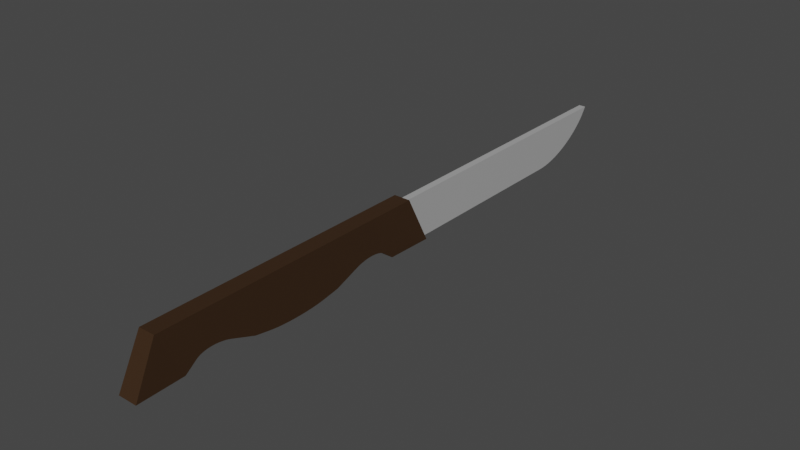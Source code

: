 # Source: Knife.blend  (saved by Blender 3.1.7; exported with 4.5.12 LTS)
import bpy
from mathutils import Matrix  # noqa: F401  (used for matrix-valued properties, if any)

bpy.ops.wm.read_factory_settings(use_empty=True)
scene = bpy.context.scene
scene.name = 'Scene'

# ---- collections
col_collection = bpy.data.collections.new('Collection'); scene.collection.children.link(col_collection)

# ---- materials (node trees are filled in below, after node groups)
mat_brown = bpy.data.materials.new('Brown')
mat_brown.alpha_threshold = 0.0
mat_brown.use_transparent_shadow = False
mat_brown.line_color = (0.0, 0.0, 0.0, 1.0)
mat_silver = bpy.data.materials.new('Silver')
mat_silver.use_transparent_shadow = False

# ---- material node trees
mat_brown.use_nodes = True; mat_brown.node_tree.nodes.clear()
_N = mat_brown.node_tree.nodes; _L = mat_brown.node_tree.links
n0 = _N.new('ShaderNodeOutputMaterial'); n0.name = 'Material Output'; n0.location = (300, 300)
n1 = _N.new('ShaderNodeBsdfPrincipled'); n1.name = 'Principled BSDF'; n1.location = (10, 300)
n1.distribution = 'GGX'
n1.subsurface_method = 'RANDOM_WALK_SKIN'
n1.inputs[0].default_value = (0.07658, 0.03859, 0.01725, 1.0)
n1.inputs[1].default_value = 0.542
n1.inputs[2].default_value = 0.542
n1.inputs[3].default_value = 1.45
n1.inputs[27].default_value = (0.0, 0.0, 0.0, 1.0)
n1.inputs[28].default_value = 1.0
_L.new(n1.outputs[0], n0.inputs[0])
n0.is_active_output = True
mat_silver.use_nodes = True; mat_silver.node_tree.nodes.clear()
_N = mat_silver.node_tree.nodes; _L = mat_silver.node_tree.links
n0 = _N.new('ShaderNodeBsdfPrincipled'); n0.name = 'Principled BSDF'; n0.location = (10, 300)
n0.distribution = 'GGX'
n0.subsurface_method = 'RANDOM_WALK_SKIN'
n0.inputs[1].default_value = 0.542
n0.inputs[2].default_value = 0.3
n0.inputs[3].default_value = 1.45
n0.inputs[27].default_value = (0.0, 0.0, 0.0, 1.0)
n0.inputs[28].default_value = 1.0
n1 = _N.new('ShaderNodeOutputMaterial'); n1.name = 'Material Output'; n1.location = (300, 300)
_L.new(n0.outputs[0], n1.inputs[0])
n1.is_active_output = True

# ---- world
world_world = bpy.data.worlds.new('World'); scene.world = world_world
world_world.use_nodes = True; world_world.node_tree.nodes.clear()
_N = world_world.node_tree.nodes; _L = world_world.node_tree.links
n0 = _N.new('ShaderNodeOutputWorld'); n0.name = 'World Output'; n0.location = (300, 300)
n1 = _N.new('ShaderNodeBackground'); n1.name = 'Background'; n1.location = (10, 300)
n1.inputs[0].default_value = (0.05088, 0.05088, 0.05088, 1.0)
_L.new(n1.outputs[0], n0.inputs[0])
n0.is_active_output = True
world_world.color = (0.05088, 0.05088, 0.05088)
world_world.use_sun_shadow = False
world_world.sun_shadow_jitter_overblur = 0.0

# ---- meshes
me_cube = bpy.data.meshes.new('Cube')
me_cube.from_pydata([(0.03139, 0.5357, 0.08936), (0.03653, 0.6234, -0.08936), (0.03139, -0.5357, 0.08936), (0.03653, -0.6234, -0.08936), (-0.03139, 0.5357, 0.08936), (-0.03653, 0.6234, -0.08936), (-0.03139, -0.5357, 0.08936), (-0.03653, -0.6234, -0.08936), (-0.03139, 0.1786, -0.08936), (-0.03139, -0.1786, -0.08936), (0.03139, 0.3571, 0.08936), (0.03139, 0.1786, 0.08936), (0.03139, -1.596e-08, 0.08936), (0.03139, -0.1786, 0.08936), (0.03139, -0.3571, 0.08936), (-0.03139, -0.3571, 0.08936), (-0.03139, -0.1786, 0.08936), (-0.03139, 1.596e-08, 0.08936), (-0.03139, 0.1786, 0.08936), (-0.03139, 0.3571, 0.08936), (0.03139, -0.1786, -0.08936), (0.03139, 0.1786, -0.08936), (-0.03139, 0.4464, 0.08936), (0.03139, 0.4464, -0.08936), (-0.03139, 0.4464, -0.08936), (0.03139, 0.4464, 0.08936), (-0.03139, -0.4464, -0.08936), (0.03139, -0.4464, 0.08936), (-0.03139, -0.4464, 0.08936), (0.03139, -0.4464, -0.08936), (-0.03139, 0.4031, -0.05671), (-0.03139, 0.271, -0.05451), (-0.03139, 0.3969, -0.05277), (-0.03139, 0.3896, -0.04935), (-0.03139, 0.3812, -0.04652), (-0.03139, 0.3718, -0.04431), (-0.03139, 0.3617, -0.04276), (-0.03139, 0.3509, -0.04188), (-0.03139, 0.3396, -0.04169), (-0.03139, 0.328, -0.0422), (-0.03139, 0.3163, -0.04339), (-0.03139, 0.3045, -0.04524), (-0.03139, 0.2929, -0.04774), (-0.03139, 0.2817, -0.05085), (-0.03139, -0.271, -0.05451), (-0.03139, -0.4031, -0.05671), (-0.03139, -0.2817, -0.05085), (-0.03139, -0.2929, -0.04774), (-0.03139, -0.3045, -0.04524), (-0.03139, -0.3163, -0.04339), (-0.03139, -0.328, -0.0422), (-0.03139, -0.3396, -0.04169), (-0.03139, -0.3509, -0.04188), (-0.03139, -0.3617, -0.04276), (-0.03139, -0.3718, -0.04431), (-0.03139, -0.3812, -0.04652), (-0.03139, -0.3896, -0.04935), (-0.03139, -0.3969, -0.05277), (0.03139, -0.4031, -0.05671), (0.03139, -0.271, -0.05451), (0.03139, -0.3969, -0.05277), (0.03139, -0.3896, -0.04935), (0.03139, -0.3812, -0.04652), (0.03139, -0.3718, -0.04431), (0.03139, -0.3617, -0.04276), (0.03139, -0.3509, -0.04188), (0.03139, -0.3396, -0.04169), (0.03139, -0.328, -0.0422), (0.03139, -0.3163, -0.04339), (0.03139, -0.3045, -0.04524), (0.03139, -0.2929, -0.04774), (0.03139, -0.2817, -0.05085), (0.03139, 0.271, -0.05451), (0.03139, 0.4031, -0.05671), (0.03139, 0.2817, -0.05085), (0.03139, 0.2929, -0.04774), (0.03139, 0.3045, -0.04524), (0.03139, 0.3163, -0.04339), (0.03139, 0.328, -0.0422), (0.03139, 0.3396, -0.04169), (0.03139, 0.3509, -0.04188), (0.03139, 0.3617, -0.04276), (0.03139, 0.3718, -0.04431), (0.03139, 0.3812, -0.04652), (0.03139, 0.3896, -0.04935), (0.03139, 0.3969, -0.05277), (-0.03139, 0.1216, -0.09928), (-0.03139, -0.1216, -0.09928), (-0.03139, 0.1099, -0.1011), (-0.03139, 0.09719, -0.1028), (-0.03139, 0.08369, -0.1043), (-0.03139, 0.06947, -0.1055), (-0.03139, 0.05465, -0.1065), (-0.03139, 0.03937, -0.1073), (-0.03139, 0.02376, -0.1078), (-0.03139, 0.007943, -0.108), (-0.03139, -0.007943, -0.108), (-0.03139, -0.02376, -0.1078), (-0.03139, -0.03937, -0.1073), (-0.03139, -0.05465, -0.1065), (-0.03139, -0.06947, -0.1055), (-0.03139, -0.08369, -0.1043), (-0.03139, -0.09719, -0.1028), (-0.03139, -0.1099, -0.1011), (0.03139, -0.1216, -0.09928), (0.03139, 0.1216, -0.09928), (0.03139, -0.1099, -0.1011), (0.03139, -0.09719, -0.1028), (0.03139, -0.08369, -0.1043), (0.03139, -0.06947, -0.1055), (0.03139, -0.05465, -0.1065), (0.03139, -0.03937, -0.1073), (0.03139, -0.02376, -0.1078), (0.03139, -0.007943, -0.108), (0.03139, 0.007943, -0.108), (0.03139, 0.02376, -0.1078), (0.03139, 0.03937, -0.1073), (0.03139, 0.05465, -0.1065), (0.03139, 0.06947, -0.1055), (0.03139, 0.08369, -0.1043), (0.03139, 0.09719, -0.1028), (0.03139, 0.1099, -0.1011), (-0.01233, 0.5384, 0.07977), (-0.01233, 0.5384, -0.08936), (-0.01233, 1.674, 0.07977), (-0.01233, 1.363, 0.07977), (-0.01233, 1.157, 0.07977), (-0.01233, 0.9507, 0.07977), (-0.01233, 0.7445, 0.07977), (-0.01233, 0.7445, -0.08936), (-0.01233, 0.9507, -0.08936), (-0.01233, 1.157, -0.08936), (-0.01233, 1.363, -0.08936), (-0.01233, 1.666, 0.06728), (-0.01233, 1.363, -0.08936), (-0.01233, 1.656, 0.05283), (-0.01233, 1.645, 0.0385), (-0.01233, 1.632, 0.02441), (-0.01233, 1.617, 0.01069), (-0.01233, 1.601, -0.002542), (-0.01233, 1.584, -0.01518), (-0.01233, 1.566, -0.02712), (-0.01233, 1.547, -0.03825), (-0.01233, 1.527, -0.04848), (-0.01233, 1.507, -0.05772), (-0.01233, 1.486, -0.0659), (-0.01233, 1.465, -0.07294), (-0.01233, 1.444, -0.07879), (-0.01233, 1.423, -0.08338), (-0.01233, 1.403, -0.0867), (-0.01233, 1.382, -0.0887), (0.01412, 0.7445, 0.07977), (0.01412, 0.5384, 0.07977), (0.01412, 0.5384, -0.08936), (0.01412, 1.674, 0.07977), (0.01412, 1.363, 0.07977), (0.01412, 1.157, 0.07977), (0.01412, 0.9507, 0.07977), (0.01412, 0.7445, -0.08936), (0.01412, 0.9507, -0.08936), (0.01412, 1.157, -0.08936), (0.01412, 1.363, -0.08936), (0.01412, 1.363, -0.08936), (0.01412, 1.382, -0.0887), (0.01412, 1.403, -0.0867), (0.01412, 1.423, -0.08338), (0.01412, 1.444, -0.07879), (0.01412, 1.465, -0.07294), (0.01412, 1.486, -0.0659), (0.01412, 1.507, -0.05772), (0.01412, 1.527, -0.04848), (0.01412, 1.547, -0.03825), (0.01412, 1.566, -0.02712), (0.01412, 1.584, -0.01518), (0.01412, 1.601, -0.002542), (0.01412, 1.617, 0.01069), (0.01412, 1.632, 0.02441), (0.01412, 1.645, 0.0385), (0.01412, 1.656, 0.05283), (0.01412, 1.666, 0.06728)], [], [(3, 2, 6, 7), (26, 29, 3, 7), (5, 4, 0, 1), (27, 2, 3, 29, 58, 60, 61, 62, 63, 64, 65, 66, 67, 68, 69, 70, 71, 59, 20, 13, 14), (45, 58, 29, 26), (9, 20, 59, 44), (87, 104, 20, 9), (8, 21, 105, 86), (31, 72, 21, 8), (11, 18, 17, 16, 13, 12), (28, 6, 2, 27, 14, 13, 16, 15), (5, 1, 23, 24), (24, 23, 73, 30), (9, 16, 17, 18, 8, 86, 88, 89, 90, 91, 92, 93, 94, 95, 96, 97, 98, 99, 100, 101, 102, 103, 87), (22, 19, 18, 11, 10, 25, 0, 4), (21, 11, 12, 13, 20, 104, 106, 107, 108, 109, 110, 111, 112, 113, 114, 115, 116, 117, 118, 119, 120, 121, 105), (22, 4, 5, 24, 30, 32, 33, 34, 35, 36, 37, 38, 39, 40, 41, 42, 43, 31, 8, 18, 19), (72, 31, 43, 74), (74, 43, 42, 75), (75, 42, 41, 76), (76, 41, 40, 77), (77, 40, 39, 78), (78, 39, 38, 79), (79, 38, 37, 80), (80, 37, 36, 81), (81, 36, 35, 82), (82, 35, 34, 83), (83, 34, 33, 84), (84, 33, 32, 85), (85, 32, 30, 73), (58, 45, 57, 60), (60, 57, 56, 61), (61, 56, 55, 62), (62, 55, 54, 63), (63, 54, 53, 64), (64, 53, 52, 65), (65, 52, 51, 66), (66, 51, 50, 67), (67, 50, 49, 68), (68, 49, 48, 69), (69, 48, 47, 70), (70, 47, 46, 71), (71, 46, 44, 59), (15, 16, 9, 44, 46, 47, 48, 49, 50, 51, 52, 53, 54, 55, 56, 57, 45, 26, 7, 6, 28), (25, 10, 11, 21, 72, 74, 75, 76, 77, 78, 79, 80, 81, 82, 83, 84, 85, 73, 23, 1, 0), (104, 87, 103, 106), (106, 103, 102, 107), (107, 102, 101, 108), (108, 101, 100, 109), (109, 100, 99, 110), (110, 99, 98, 111), (111, 98, 97, 112), (112, 97, 96, 113), (113, 96, 95, 114), (114, 95, 94, 115), (115, 94, 93, 116), (116, 93, 92, 117), (117, 92, 91, 118), (118, 91, 90, 119), (119, 90, 89, 120), (120, 89, 88, 121), (121, 88, 86, 105), (122, 128, 129, 123), (128, 127, 130, 129), (127, 126, 131, 130), (126, 125, 132, 131), (125, 124, 133, 135, 136, 137, 138, 139, 140, 141, 142, 143, 144, 145, 146, 147, 148, 149, 150, 134, 132), (152, 153, 158, 151), (151, 158, 159, 157), (157, 159, 160, 156), (156, 160, 161, 155), (155, 161, 162, 163, 164, 165, 166, 167, 168, 169, 170, 171, 172, 173, 174, 175, 176, 177, 178, 179, 154), (148, 147, 166, 165), (127, 128, 151, 157), (133, 124, 154, 179), (147, 146, 167, 166), (123, 129, 158, 153), (146, 145, 168, 167), (129, 130, 159, 158), (145, 144, 169, 168), (130, 131, 160, 159), (144, 143, 170, 169), (131, 132, 161, 160), (143, 142, 171, 170), (142, 141, 172, 171), (141, 140, 173, 172), (140, 139, 174, 173), (128, 122, 152, 151), (139, 138, 175, 174), (132, 134, 162, 161), (122, 123, 153, 152), (138, 137, 176, 175), (134, 150, 163, 162), (124, 125, 155, 154), (137, 136, 177, 176), (150, 149, 164, 163), (125, 126, 156, 155), (136, 135, 178, 177), (149, 148, 165, 164), (126, 127, 157, 156), (135, 133, 179, 178)])
me_cube.polygons.foreach_set('material_index', [0, 0, 0, 0, 0, 0, 0, 0, 0, 0, 0, 0, 0, 0, 0, 0, 0, 0, 0, 0, 0, 0, 0, 0, 0, 0, 0, 0, 0, 0, 0, 0, 0, 0, 0, 0, 0, 0, 0, 0, 0, 0, 0, 0, 0, 0, 0, 0, 0, 0, 0, 0, 0, 0, 0, 0, 0, 0, 0, 0, 0, 0, 1, 1, 1, 1, 1, 1, 1, 1, 1, 1, 1, 1, 1, 1, 1, 1, 1, 1, 1, 1, 1, 1, 1, 1, 1, 1, 1, 1, 1, 1, 1, 1, 1, 1, 1, 1, 1, 1, 1])
_uv = me_cube.uv_layers.new(name='UVMap')
_uv.uv.foreach_set('vector', [0.375, 0.75, 0.625, 0.75, 0.625, 1.0, 0.375, 1.0, 0.125, 0.7292, 0.375, 0.7292, 0.375, 0.75, 0.125, 0.75, 0.375, 0.25, 0.625, 0.25, 0.625, 0.5, 0.375, 0.5, 0.625, 0.7292, 0.625, 0.75, 0.375, 0.75, 0.375, 0.7292, 0.375, 0.7191, 0.375, 0.7178, 0.375, 0.7167, 0.375, 0.7158, 0.375, 0.7151, 0.375, 0.7145, 0.375, 0.7141, 0.375, 0.7139, 0.375, 0.714, 0.375, 0.7142, 0.375, 0.7146, 0.375, 0.7152, 0.375, 0.716, 0.375, 0.6882, 0.375, 0.6667, 0.625, 0.6667, 0.625, 0.7083, 0.125, 0.7191, 0.375, 0.7191, 0.375, 0.7292, 0.125, 0.7292, 0.125, 0.6667, 0.375, 0.6667, 0.375, 0.6882, 0.125, 0.6882, 0.125, 0.6534, 0.375, 0.6534, 0.375, 0.6667, 0.125, 0.6667, 0.125, 0.5833, 0.375, 0.5833, 0.375, 0.5966, 0.125, 0.5966, 0.125, 0.5618, 0.375, 0.5618, 0.375, 0.5833, 0.125, 0.5833, 0.625, 0.5833, 0.875, 0.5833, 0.875, 0.625, 0.875, 0.6667, 0.625, 0.6667, 0.625, 0.625, 0.875, 0.7292, 0.875, 0.75, 0.625, 0.75, 0.625, 0.7292, 0.625, 0.7083, 0.625, 0.6667, 0.875, 0.6667, 0.875, 0.7083, 0.125, 0.5, 0.375, 0.5, 0.375, 0.5208, 0.125, 0.5208, 0.125, 0.5208, 0.375, 0.5208, 0.375, 0.5309, 0.125, 0.5309, 0.375, 0.08333, 0.625, 0.08333, 0.625, 0.125, 0.625, 0.1667, 0.375, 0.1667, 0.422, 0.1534, 0.4179, 0.1506, 0.4138, 0.1477, 0.4098, 0.1445, 0.4058, 0.1412, 0.402, 0.1378, 0.3983, 0.1342, 0.3948, 0.1305, 0.3898, 0.125, 0.3898, 0.125, 0.3901, 0.125, 0.375, 0.1114, 0.375, 0.1091, 0.375, 0.1068, 0.375, 0.1043, 0.375, 0.1018, 0.375, 0.09924, 0.375, 0.09662, 0.875, 0.5208, 0.875, 0.5417, 0.875, 0.5833, 0.625, 0.5833, 0.625, 0.5417, 0.625, 0.5208, 0.625, 0.5, 0.875, 0.5, 0.375, 0.5833, 0.625, 0.5833, 0.625, 0.625, 0.625, 0.6667, 0.375, 0.6667, 0.375, 0.6534, 0.375, 0.6508, 0.375, 0.6482, 0.375, 0.6457, 0.375, 0.6432, 0.375, 0.6409, 0.375, 0.6386, 0.375, 0.6365, 0.375, 0.6346, 0.375, 0.6328, 0.375, 0.6312, 0.375, 0.6298, 0.375, 0.6286, 0.375, 0.6277, 0.375, 0.627, 0.375, 0.6265, 0.375, 0.6262, 0.375, 0.5966, 0.625, 0.2292, 0.625, 0.25, 0.375, 0.25, 0.375, 0.2292, 0.3019, 0.2191, 0.3107, 0.2176, 0.3193, 0.2159, 0.3277, 0.214, 0.3356, 0.2118, 0.3431, 0.2094, 0.375, 0.1978, 0.375, 0.1975, 0.375, 0.1968, 0.375, 0.1957, 0.375, 0.1943, 0.375, 0.1926, 0.375, 0.1905, 0.375, 0.1882, 0.375, 0.1667, 0.625, 0.1667, 0.625, 0.2083, 0.375, 0.5618, 0.125, 0.5618, 0.125, 0.5595, 0.375, 0.5595, 0.375, 0.5595, 0.125, 0.5595, 0.125, 0.5574, 0.375, 0.5574, 0.375, 0.5574, 0.125, 0.5574, 0.125, 0.5557, 0.375, 0.5557, 0.375, 0.5557, 0.125, 0.5557, 0.125, 0.5543, 0.375, 0.5543, 0.375, 0.5543, 0.125, 0.5543, 0.125, 0.5532, 0.375, 0.5532, 0.375, 0.5532, 0.125, 0.5532, 0.125, 0.5525, 0.375, 0.5525, 0.375, 0.5525, 0.125, 0.5525, 0.125, 0.5359, 0.375, 0.5359, 0.375, 0.5359, 0.125, 0.5359, 0.125, 0.5355, 0.375, 0.5355, 0.375, 0.5355, 0.125, 0.5355, 0.125, 0.5349, 0.375, 0.5349, 0.375, 0.5349, 0.125, 0.5349, 0.125, 0.5342, 0.375, 0.5342, 0.375, 0.5342, 0.125, 0.5342, 0.125, 0.5333, 0.375, 0.5333, 0.375, 0.5333, 0.125, 0.5333, 0.125, 0.5322, 0.375, 0.5322, 0.375, 0.5322, 0.125, 0.5322, 0.125, 0.5309, 0.375, 0.5309, 0.375, 0.7191, 0.125, 0.7191, 0.125, 0.7178, 0.375, 0.7178, 0.375, 0.7178, 0.125, 0.7178, 0.125, 0.7167, 0.375, 0.7167, 0.375, 0.7167, 0.125, 0.7167, 0.125, 0.7158, 0.375, 0.7158, 0.375, 0.7158, 0.125, 0.7158, 0.125, 0.7151, 0.375, 0.7151, 0.375, 0.7151, 0.125, 0.7151, 0.125, 0.7145, 0.375, 0.7145, 0.375, 0.7145, 0.125, 0.7145, 0.125, 0.7141, 0.375, 0.7141, 0.375, 0.7141, 0.125, 0.7141, 0.125, 0.6975, 0.375, 0.6975, 0.375, 0.6975, 0.125, 0.6975, 0.125, 0.6968, 0.375, 0.6968, 0.375, 0.6968, 0.125, 0.6968, 0.125, 0.6957, 0.375, 0.6957, 0.375, 0.6957, 0.125, 0.6957, 0.125, 0.6943, 0.375, 0.6943, 0.375, 0.6943, 0.125, 0.6943, 0.125, 0.6926, 0.375, 0.6926, 0.375, 0.6926, 0.125, 0.6926, 0.125, 0.6905, 0.375, 0.6905, 0.375, 0.6905, 0.125, 0.6905, 0.125, 0.6882, 0.375, 0.6882, 0.625, 0.04167, 0.625, 0.08333, 0.375, 0.08333, 0.2414, 0.06177, 0.2573, 0.05927, 0.2729, 0.05665, 0.2881, 0.05394, 0.3027, 0.0512, 0.3164, 0.04845, 0.375, 0.03606, 0.375, 0.03588, 0.375, 0.0355, 0.375, 0.03493, 0.375, 0.03418, 0.375, 0.03325, 0.375, 0.03217, 0.375, 0.03093, 0.375, 0.02083, 0.375, 0.0, 0.625, 0.0, 0.625, 0.02083, 0.625, 0.5208, 0.625, 0.5417, 0.625, 0.5833, 0.375, 0.5833, 0.375, 0.5618, 0.375, 0.5595, 0.375, 0.5574, 0.375, 0.5557, 0.375, 0.5543, 0.375, 0.5532, 0.375, 0.5525, 0.375, 0.5522, 0.375, 0.5522, 0.375, 0.5526, 0.375, 0.5534, 0.375, 0.5546, 0.375, 0.5561, 0.375, 0.5309, 0.375, 0.5208, 0.375, 0.5, 0.625, 0.5, 0.375, 0.6534, 0.125, 0.6534, 0.125, 0.6508, 0.375, 0.6508, 0.375, 0.6508, 0.125, 0.6508, 0.125, 0.6482, 0.375, 0.6482, 0.375, 0.6482, 0.125, 0.6482, 0.125, 0.6457, 0.375, 0.6457, 0.375, 0.6457, 0.125, 0.6457, 0.125, 0.6432, 0.375, 0.6432, 0.375, 0.6432, 0.125, 0.6432, 0.125, 0.6409, 0.375, 0.6409, 0.375, 0.6409, 0.125, 0.6409, 0.125, 0.6386, 0.375, 0.6386, 0.375, 0.6386, 0.125, 0.6386, 0.125, 0.6365, 0.375, 0.6365, 0.375, 0.6365, 0.125, 0.6365, 0.125, 0.6346, 0.375, 0.6346, 0.375, 0.6346, 0.125, 0.6346, 0.125, 0.6154, 0.375, 0.6154, 0.375, 0.6154, 0.125, 0.6154, 0.125, 0.6135, 0.375, 0.6135, 0.375, 0.6135, 0.125, 0.6135, 0.125, 0.6114, 0.375, 0.6114, 0.375, 0.6114, 0.125, 0.6114, 0.125, 0.6091, 0.375, 0.6091, 0.375, 0.6091, 0.125, 0.6091, 0.125, 0.6068, 0.375, 0.6068, 0.375, 0.6068, 0.125, 0.6068, 0.125, 0.6043, 0.375, 0.6043, 0.375, 0.6043, 0.125, 0.6043, 0.125, 0.6018, 0.375, 0.6018, 0.375, 0.6018, 0.125, 0.6018, 0.125, 0.5992, 0.375, 0.5992, 0.375, 0.5992, 0.125, 0.5992, 0.125, 0.5966, 0.375, 0.5966, 0.0, 0.0, 0.0, 0.2, 1.0, 0.2, 1.0, 0.0, 0.0, 0.2, 0.0, 0.4, 1.0, 0.4, 1.0, 0.2, 0.0, 0.4, 0.0, 0.6, 1.0, 0.6, 1.0, 0.4, 0.0, 0.6, 0.0, 0.8, 1.0, 0.8, 1.0, 0.6, 0.0, 0.8, 0.0, 1.0, 0.07385, 1.0, 0.1593, 0.9994, 0.244, 0.9975, 0.3273, 0.9943, 0.4084, 0.9896, 0.4867, 0.9834, 0.5614, 0.9757, 0.632, 0.9662, 0.6978, 0.9551, 0.7583, 0.9423, 0.8129, 0.9279, 0.8613, 0.9119, 0.9029, 0.8945, 0.9375, 0.876, 0.9646, 0.857, 0.9842, 0.8378, 0.996, 0.8187, 1.0, 0.8, 1.0, 0.8, 0.0, 0.0, 1.0, 0.0, 1.0, 0.2, 0.0, 0.2, 0.0, 0.2, 1.0, 0.2, 1.0, 0.4, 0.0, 0.4, 0.0, 0.4, 1.0, 0.4, 1.0, 0.6, 0.0, 0.6, 0.0, 0.6, 1.0, 0.6, 1.0, 0.8, 0.0, 0.8, 0.0, 0.8, 1.0, 0.8, 1.0, 0.8, 0.996, 0.8187, 0.9842, 0.8378, 0.9646, 0.857, 0.9375, 0.876, 0.9029, 0.8945, 0.8613, 0.9119, 0.8129, 0.9279, 0.7583, 0.9423, 0.6978, 0.9551, 0.632, 0.9662, 0.5614, 0.9757, 0.4867, 0.9834, 0.4084, 0.9896, 0.3273, 0.9943, 0.244, 0.9975, 0.1593, 0.9994, 0.07385, 1.0, 0.0, 1.0, 0.9646, 0.857, 0.9375, 0.876, 0.9375, 0.876, 0.9646, 0.857, 0.0, 0.4, 0.0, 0.2, 0.0, 0.2, 0.0, 0.4, 0.07385, 1.0, 0.0, 1.0, 0.0, 1.0, 0.07385, 1.0, 0.9375, 0.876, 0.9029, 0.8945, 0.9029, 0.8945, 0.9375, 0.876, 1.0, 0.0, 1.0, 0.2, 1.0, 0.2, 1.0, 0.0, 0.9029, 0.8945, 0.8613, 0.9119, 0.8613, 0.9119, 0.9029, 0.8945, 1.0, 0.2, 1.0, 0.4, 1.0, 0.4, 1.0, 0.2, 0.8613, 0.9119, 0.8129, 0.9279, 0.8129, 0.9279, 0.8613, 0.9119, 1.0, 0.4, 1.0, 0.6, 1.0, 0.6, 1.0, 0.4, 0.8129, 0.9279, 0.7583, 0.9423, 0.7583, 0.9423, 0.8129, 0.9279, 1.0, 0.6, 1.0, 0.8, 1.0, 0.8, 1.0, 0.6, 0.7583, 0.9423, 0.6978, 0.9551, 0.6978, 0.9551, 0.7583, 0.9423, 0.6978, 0.9551, 0.632, 0.9662, 0.632, 0.9662, 0.6978, 0.9551, 0.632, 0.9662, 0.5614, 0.9757, 0.5614, 0.9757, 0.632, 0.9662, 0.5614, 0.9757, 0.4867, 0.9834, 0.4867, 0.9834, 0.5614, 0.9757, 0.0, 0.2, 0.0, 0.0, 0.0, 0.0, 0.0, 0.2, 0.4867, 0.9834, 0.4084, 0.9896, 0.4084, 0.9896, 0.4867, 0.9834, 1.0, 0.8, 1.0, 0.8, 1.0, 0.8, 1.0, 0.8, 0.0, 0.0, 1.0, 0.0, 1.0, 0.0, 0.0, 0.0, 0.4084, 0.9896, 0.3273, 0.9943, 0.3273, 0.9943, 0.4084, 0.9896, 1.0, 0.8, 0.996, 0.8187, 0.996, 0.8187, 1.0, 0.8, 0.0, 1.0, 0.0, 0.8, 0.0, 0.8, 0.0, 1.0, 0.3273, 0.9943, 0.244, 0.9975, 0.244, 0.9975, 0.3273, 0.9943, 0.996, 0.8187, 0.9842, 0.8378, 0.9842, 0.8378, 0.996, 0.8187, 0.0, 0.8, 0.0, 0.6, 0.0, 0.6, 0.0, 0.8, 0.244, 0.9975, 0.1593, 0.9994, 0.1593, 0.9994, 0.244, 0.9975, 0.9842, 0.8378, 0.9646, 0.857, 0.9646, 0.857, 0.9842, 0.8378, 0.0, 0.6, 0.0, 0.4, 0.0, 0.4, 0.0, 0.6, 0.1593, 0.9994, 0.07385, 1.0, 0.07385, 1.0, 0.1593, 0.9994])
me_cube.materials.append(mat_brown)
me_cube.materials.append(mat_silver)
me_cube.use_remesh_preserve_volume = False
me_cube.use_remesh_preserve_attributes = False
me_cube.use_mirror_vertex_groups = False
me_cube.update()

# ---- objects
ob_knife = bpy.data.objects.new('Knife', me_cube)

# ---- transforms, parenting, visibility, modifiers, constraints
ob_knife.location = (0.0, 0.0, 0.0)
ob_knife.lock_rotations_4d = False
ob_knife.empty_display_type = 'ARROWS'
ob_knife.lineart.crease_threshold = 0.0

# ---- collection membership
col_collection.objects.link(ob_knife)

# ---- scene / render settings (as saved in the file)
scene.frame_start = 1; scene.frame_end = 250; scene.frame_set(1)
scene.render.engine = 'BLENDER_EEVEE_NEXT'
scene.cycles.sampling_pattern = 'TABULATED_SOBOL'
scene.cycles.use_light_tree = False
scene.view_settings.view_transform = 'Filmic'
bpy.context.view_layer.update()

# ---- added for rendering (the .blend has no active camera and no usable light): camera, sun
cam_auto = bpy.data.cameras.new('AutoCamera')
cam_auto.lens = 50.0
cam_auto.sensor_width = 36.0
cam_auto.clip_end = 1000.0
ob_auto_camera = bpy.data.objects.new('AutoCamera', cam_auto)
scene.collection.objects.link(ob_auto_camera)
ob_auto_camera.location = (2.1341, -2.03583, 1.69796)
ob_auto_camera.rotation_euler = (1.09748, -7.21219e-08, 0.694738)
scene.camera = ob_auto_camera
light_auto_sun = bpy.data.lights.new('AutoSun', 'SUN')
light_auto_sun.energy = 3.0
light_auto_sun.angle = 0.0523599
ob_auto_sun = bpy.data.objects.new('AutoSun', light_auto_sun)
scene.collection.objects.link(ob_auto_sun)
ob_auto_sun.rotation_euler = (0.872665, 0.174533, 0.523599)
bpy.context.view_layer.update()
